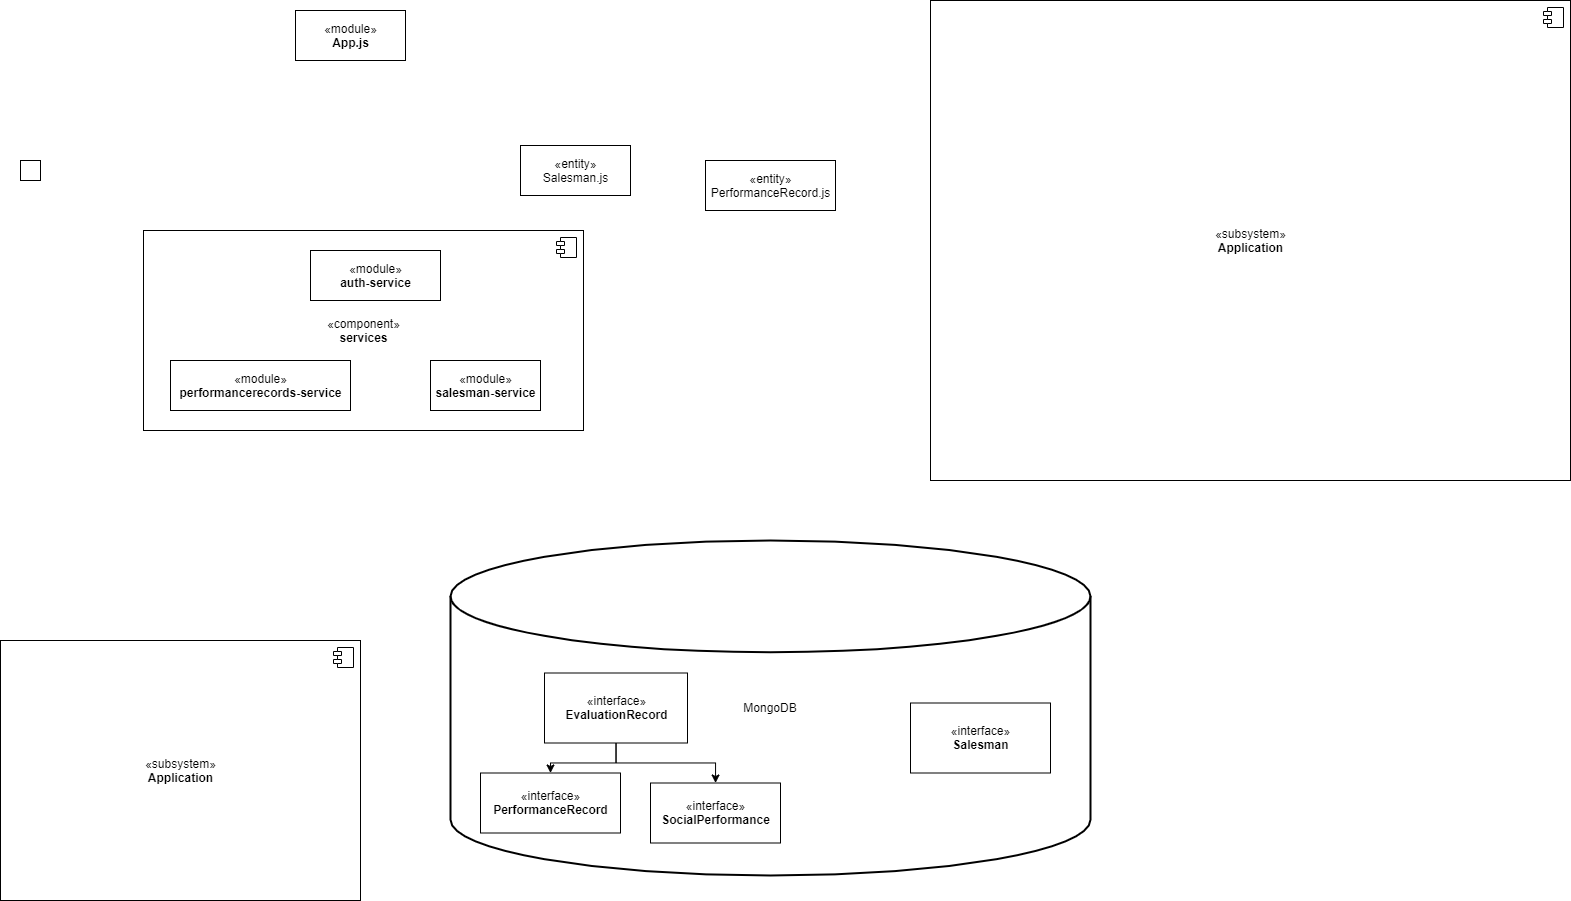

The diagram above was exported from draw.io. Its source (the exported page's mxGraphModel, read from the mxfile embedded in the PNG):
<mxGraphModel dx="1058" dy="874" grid="1" gridSize="10" guides="1" tooltips="1" connect="1" arrows="1" fold="1" page="1" pageScale="1" pageWidth="827" pageHeight="1169" math="0" shadow="0">
  <root>
    <mxCell id="0" />
    <mxCell id="1" parent="0" />
    <mxCell id="2" value="«subsystem»&lt;br&gt;&lt;b&gt;Application&lt;/b&gt;" style="html=1;dropTarget=0;" vertex="1" parent="1">
      <mxGeometry x="980" y="50" width="640" height="480" as="geometry" />
    </mxCell>
    <mxCell id="3" value="" style="shape=module;jettyWidth=8;jettyHeight=4;" vertex="1" parent="2">
      <mxGeometry x="1" width="20" height="20" relative="1" as="geometry">
        <mxPoint x="-27" y="7" as="offset" />
      </mxGeometry>
    </mxCell>
    <mxCell id="9" value="" style="whiteSpace=wrap;html=1;aspect=fixed;" vertex="1" parent="1">
      <mxGeometry x="70" y="210" width="20" height="20" as="geometry" />
    </mxCell>
    <mxCell id="11" value="«entity»&lt;br&gt;Salesman.js" style="html=1;" vertex="1" parent="1">
      <mxGeometry x="570" y="195" width="110" height="50" as="geometry" />
    </mxCell>
    <mxCell id="12" value="«module»&lt;br&gt;&lt;b&gt;App.js&lt;/b&gt;" style="html=1;" vertex="1" parent="1">
      <mxGeometry x="345" y="60" width="110" height="50" as="geometry" />
    </mxCell>
    <mxCell id="13" value="«entity»&lt;br&gt;PerformanceRecord.js" style="html=1;" vertex="1" parent="1">
      <mxGeometry x="755" y="210" width="130" height="50" as="geometry" />
    </mxCell>
    <mxCell id="14" value="«subsystem»&lt;br&gt;&lt;b&gt;Application&lt;/b&gt;" style="html=1;dropTarget=0;" vertex="1" parent="1">
      <mxGeometry x="50" y="690" width="360" height="260" as="geometry" />
    </mxCell>
    <mxCell id="15" value="" style="shape=module;jettyWidth=8;jettyHeight=4;" vertex="1" parent="14">
      <mxGeometry x="1" width="20" height="20" relative="1" as="geometry">
        <mxPoint x="-27" y="7" as="offset" />
      </mxGeometry>
    </mxCell>
    <mxCell id="25" value="" style="group" vertex="1" connectable="0" parent="1">
      <mxGeometry x="500" y="590" width="640" height="335" as="geometry" />
    </mxCell>
    <mxCell id="17" value="MongoDB" style="strokeWidth=2;html=1;shape=mxgraph.flowchart.database;whiteSpace=wrap;" vertex="1" parent="25">
      <mxGeometry width="640" height="335" as="geometry" />
    </mxCell>
    <mxCell id="18" value="«interface»&lt;br&gt;&lt;b&gt;EvaluationRecord&lt;/b&gt;" style="html=1;" vertex="1" parent="25">
      <mxGeometry x="94" y="132.5" width="143" height="70" as="geometry" />
    </mxCell>
    <mxCell id="19" value="«interface»&lt;br&gt;&lt;b&gt;PerformanceRecord&lt;/b&gt;" style="html=1;" vertex="1" parent="25">
      <mxGeometry x="30" y="232.5" width="140" height="60" as="geometry" />
    </mxCell>
    <mxCell id="23" style="edgeStyle=orthogonalEdgeStyle;rounded=0;orthogonalLoop=1;jettySize=auto;html=1;" edge="1" parent="25" source="18" target="19">
      <mxGeometry relative="1" as="geometry" />
    </mxCell>
    <mxCell id="20" value="«interface»&lt;br&gt;&lt;b&gt;SocialPerformance&lt;/b&gt;" style="html=1;" vertex="1" parent="25">
      <mxGeometry x="200" y="242.5" width="130" height="60" as="geometry" />
    </mxCell>
    <mxCell id="24" style="edgeStyle=orthogonalEdgeStyle;rounded=0;orthogonalLoop=1;jettySize=auto;html=1;" edge="1" parent="25" source="18" target="20">
      <mxGeometry relative="1" as="geometry" />
    </mxCell>
    <mxCell id="22" value="«interface»&lt;br&gt;&lt;b&gt;Salesman&lt;/b&gt;" style="html=1;" vertex="1" parent="25">
      <mxGeometry x="460" y="162.5" width="140" height="70" as="geometry" />
    </mxCell>
    <mxCell id="28" value="" style="group" vertex="1" connectable="0" parent="1">
      <mxGeometry x="193" y="280" width="440" height="200" as="geometry" />
    </mxCell>
    <mxCell id="26" value="«component»&lt;br&gt;&lt;b&gt;services&lt;/b&gt;" style="html=1;dropTarget=0;" vertex="1" parent="28">
      <mxGeometry width="440" height="200" as="geometry" />
    </mxCell>
    <mxCell id="27" value="" style="shape=module;jettyWidth=8;jettyHeight=4;" vertex="1" parent="26">
      <mxGeometry x="1" width="20" height="20" relative="1" as="geometry">
        <mxPoint x="-27" y="7" as="offset" />
      </mxGeometry>
    </mxCell>
    <mxCell id="4" value="«module»&lt;br&gt;&lt;b&gt;salesman-service&lt;/b&gt;" style="html=1;" vertex="1" parent="28">
      <mxGeometry x="287" y="130" width="110" height="50" as="geometry" />
    </mxCell>
    <mxCell id="6" value="«module»&lt;br&gt;&lt;b&gt;performancerecords-service&lt;/b&gt;" style="html=1;" vertex="1" parent="28">
      <mxGeometry x="27" y="130" width="180" height="50" as="geometry" />
    </mxCell>
    <mxCell id="7" value="«module»&lt;br&gt;&lt;b&gt;auth-service&lt;/b&gt;" style="html=1;" vertex="1" parent="28">
      <mxGeometry x="167" y="20" width="130" height="50" as="geometry" />
    </mxCell>
  </root>
</mxGraphModel>